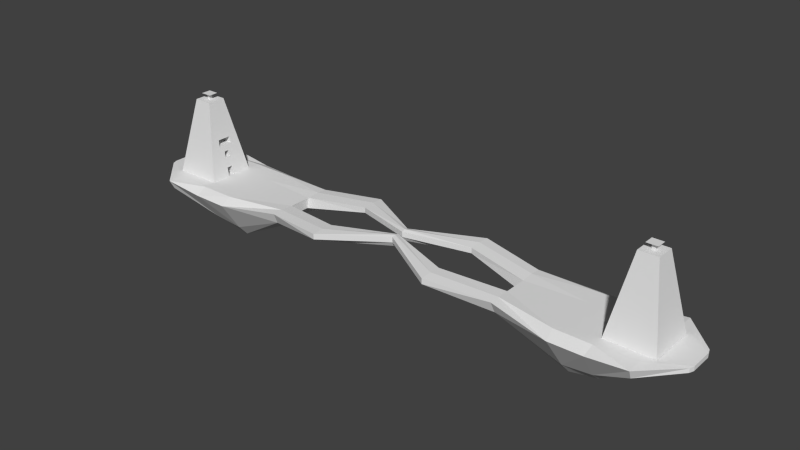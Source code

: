 # Source: Facing_Worlds.blend  (saved by Blender 2.72.0; exported with 4.5.12 LTS)
import bpy
from mathutils import Matrix  # noqa: F401  (used for matrix-valued properties, if any)

bpy.ops.wm.read_factory_settings(use_empty=True)
scene = bpy.context.scene
scene.name = 'Scene'

# ---- collections
col_collection_1 = bpy.data.collections.new('Collection 1'); scene.collection.children.link(col_collection_1)

# ---- world
world_world = bpy.data.worlds.new('World'); scene.world = world_world
world_world.color = (0.05088, 0.05088, 0.05088)
world_world.use_sun_shadow = False
world_world.sun_shadow_jitter_overblur = 0.0
world_world.cycles.sampling_method = 'MANUAL'
world_world.cycles.sample_map_resolution = 256

# ---- meshes
me_cube_003 = bpy.data.meshes.new('Cube.003')
me_cube_003.from_pydata([(74.25, -7.954, -0.01367), (79.09, -3.108, 25.59), (74.25, 7.954, -0.01367), (79.09, 3.108, 25.59), (90.15, -7.954, -0.01367), (85.31, -3.108, 25.59), (90.15, 7.954, -0.01367), (85.31, 3.108, 25.59), (75.05, -7.147, 4.254), (75.86, -6.339, 8.521), (76.67, -5.531, 12.79), (77.48, -4.723, 17.06), (78.28, -3.916, 21.32), (78.28, 3.916, 21.32), (77.48, 4.723, 17.06), (76.67, 5.531, 12.79), (75.86, 6.339, 8.521), (75.05, 7.147, 4.254), (86.12, 3.916, 21.32), (86.92, 4.723, 17.06), (87.73, 5.531, 12.79), (88.54, 6.339, 8.521), (89.35, 7.147, 4.254), (86.12, -3.916, 21.32), (86.92, -4.723, 17.06), (87.73, -5.531, 12.79), (88.54, -6.339, 8.521), (89.35, -7.147, 4.254), (79.09, -2.22, 25.59), (79.09, -1.332, 25.59), (79.09, -0.444, 25.59), (79.09, 0.444, 25.59), (79.09, 1.332, 25.59), (79.09, 2.22, 25.59), (74.25, 5.682, -0.01367), (74.25, 3.409, -0.01367), (74.25, 1.136, -0.01367), (74.25, -1.136, -0.01367), (74.25, -3.409, -0.01367), (74.25, -5.682, -0.01367), (85.31, 2.22, 25.59), (85.31, 1.332, 25.59), (85.31, 0.444, 25.59), (85.31, -0.444, 25.59), (85.31, -1.332, 25.59), (85.31, -2.22, 25.59), (90.15, -5.682, -0.01367), (90.15, -3.409, -0.01367), (90.15, -1.136, -0.01367), (90.15, 1.136, -0.01367), (90.15, 3.409, -0.01367), (90.15, 5.682, -0.01367), (86.12, -2.797, 21.32), (86.12, -1.678, 21.32), (86.12, -0.5594, 21.32), (86.12, 0.5594, 21.32), (86.12, 1.678, 21.32), (86.12, 2.797, 21.32), (86.92, -3.374, 17.06), (86.92, -2.024, 17.06), (86.92, -0.6748, 17.06), (86.92, 0.6748, 17.06), (86.92, 2.024, 17.06), (86.92, 3.374, 17.06), (87.73, -3.951, 12.79), (87.73, -2.37, 12.79), (87.73, -0.7902, 12.79), (87.73, 0.7902, 12.79), (87.73, 2.37, 12.79), (87.73, 3.951, 12.79), (88.54, -4.528, 8.521), (88.54, -2.717, 8.521), (88.54, -0.9055, 8.521), (88.54, 0.9055, 8.521), (88.54, 2.717, 8.521), (88.54, 4.528, 8.521), (89.35, -5.105, 4.254), (89.35, -3.063, 4.254), (89.35, -1.021, 4.254), (89.35, 1.021, 4.254), (89.35, 3.063, 4.254), (89.35, 5.105, 4.254), (78.28, 2.797, 21.32), (78.28, 1.678, 21.32), (78.28, 0.5594, 21.32), (78.28, -0.5594, 21.32), (78.28, -1.678, 21.32), (78.28, -2.797, 21.32), (77.48, 3.374, 17.06), (77.48, 2.024, 17.06), (77.48, 0.6748, 17.06), (77.48, -0.6748, 17.06), (77.48, -2.024, 17.06), (77.48, -3.374, 17.06), (76.67, 3.951, 12.79), (76.67, 2.37, 12.79), (76.67, 0.7902, 12.79), (76.67, -0.7902, 12.79), (76.67, -2.37, 12.79), (76.67, -3.951, 12.79), (75.86, 4.528, 8.521), (75.86, 2.717, 8.521), (75.86, 0.9055, 8.521), (75.86, -0.9055, 8.521), (75.86, -2.717, 8.521), (75.86, -4.528, 8.521), (75.05, 5.105, 4.254), (75.05, 3.063, 4.254), (75.05, 1.021, 4.254), (75.05, -1.021, 4.254), (75.05, -3.063, 4.254), (75.05, -5.105, 4.254), (74.82, 7.383, 3.005), (89.58, 7.383, 3.005), (89.58, -7.383, 3.005), (74.82, -7.383, 3.005), (89.58, 5.274, 3.005), (89.58, 3.164, 3.005), (89.58, 1.055, 3.005), (89.58, -1.055, 3.005), (89.58, -3.164, 3.005), (89.58, -5.274, 3.005), (74.82, -5.274, 3.005), (74.82, -3.164, 3.005), (74.82, -1.055, 3.005), (74.82, 1.055, 3.005), (74.82, 3.164, 3.005), (74.82, 5.274, 3.005), (75.46, -6.743, 6.387), (75.46, 6.743, 6.387), (88.94, 6.743, 6.387), (88.94, -6.743, 6.387), (75.46, -4.816, 6.387), (75.46, -2.89, 6.387), (75.46, -0.9632, 6.387), (75.46, 0.9632, 6.387), (75.46, 2.89, 6.387), (75.46, 4.816, 6.387), (88.94, 4.816, 6.387), (88.94, 2.89, 6.387), (88.94, 0.9632, 6.387), (88.94, -0.9632, 6.387), (88.94, -2.89, 6.387), (88.94, -4.816, 6.387), (76.26, -5.935, 10.65), (76.26, 5.935, 10.65), (88.13, 5.935, 10.65), (88.13, -5.935, 10.65), (76.26, -4.239, 10.65), (76.26, -2.544, 10.65), (76.26, -0.8478, 10.65), (76.26, 0.8478, 10.65), (76.26, 2.544, 10.65), (76.26, 4.239, 10.65), (88.13, 4.239, 10.65), (88.13, 2.544, 10.65), (88.13, 0.8478, 10.65), (88.13, -0.8478, 10.65), (88.13, -2.544, 10.65), (88.13, -4.239, 10.65), (77.07, -5.127, 14.92), (77.07, 5.127, 14.92), (87.33, 5.127, 14.92), (87.33, -5.127, 14.92), (77.07, -3.662, 14.92), (77.07, -2.197, 14.92), (77.07, -0.7325, 14.92), (77.07, 0.7325, 14.92), (77.07, 2.197, 14.92), (77.07, 3.662, 14.92), (87.33, 3.662, 14.92), (87.33, 2.197, 14.92), (87.33, 0.7325, 14.92), (87.33, -0.7325, 14.92), (87.33, -2.197, 14.92), (87.33, -3.662, 14.92), (77.88, -4.319, 19.19), (77.88, 4.319, 19.19), (86.52, 4.319, 19.19), (86.52, -4.319, 19.19), (77.88, -3.085, 19.19), (77.88, -1.851, 19.19), (77.88, -0.6171, 19.19), (77.88, 0.6171, 19.19), (77.88, 1.851, 19.19), (77.88, 3.085, 19.19), (86.52, 3.085, 19.19), (86.52, 1.851, 19.19), (86.52, 0.6171, 19.19), (86.52, -0.6171, 19.19), (86.52, -1.851, 19.19), (86.52, -3.085, 19.19), (78.69, -3.512, 23.46), (78.69, 3.512, 23.46), (85.71, 3.512, 23.46), (85.71, -3.512, 23.46), (78.69, -2.508, 23.46), (78.69, -1.505, 23.46), (78.69, -0.5017, 23.46), (78.69, 0.5017, 23.46), (78.69, 1.505, 23.46), (78.69, 2.508, 23.46), (85.71, 2.508, 23.46), (85.71, 1.505, 23.46), (85.71, 0.5017, 23.46), (85.71, -0.5017, 23.46), (85.71, -1.505, 23.46), (85.71, -2.508, 23.46), (85.18, 1.136, -0.01367), (85.18, -1.136, -0.01367), (85.18, -1.055, 3.005), (85.18, 1.055, 3.005), (85.91, 0.9055, 8.521), (85.91, -0.9055, 8.521), (85.91, -0.9632, 6.387), (85.91, 0.9632, 6.387), (86.21, 2.37, 12.79), (86.21, 0.7902, 12.79), (86.21, -0.7902, 12.79), (86.21, -2.37, 12.79), (86.21, -2.544, 10.65), (86.21, -0.8478, 10.65), (86.21, 0.8478, 10.65), (86.21, 2.544, 10.65), (81.58, 3.108, 25.59), (82.82, 3.108, 25.59), (84.44, 7.954, -0.01367), (79.96, 7.954, -0.01367), (82.82, -3.108, 25.59), (81.58, -3.108, 25.59), (79.96, -7.954, -0.01367), (84.44, -7.954, -0.01367), (81.31, -3.916, 21.32), (83.09, -3.916, 21.32), (81.04, -4.723, 17.06), (83.36, -4.723, 17.06), (80.77, -5.531, 12.79), (83.63, -5.531, 12.79), (80.5, -6.339, 8.521), (83.9, -6.339, 8.521), (80.23, -7.147, 4.254), (84.17, -7.147, 4.254), (83.09, 3.916, 21.32), (81.31, 3.916, 21.32), (83.36, 4.723, 17.06), (81.04, 4.723, 17.06), (83.63, 5.531, 12.79), (80.77, 5.531, 12.79), (83.9, 6.339, 8.521), (80.5, 6.339, 8.521), (84.17, 7.147, 4.254), (80.23, 7.147, 4.254), (82.82, -2.22, 25.59), (81.58, -2.22, 25.59), (82.82, -1.332, 25.59), (81.58, -1.332, 25.59), (82.82, -0.444, 25.59), (81.58, -0.444, 25.59), (82.82, 0.444, 25.59), (81.58, 0.444, 25.59), (82.82, 1.332, 25.59), (81.58, 1.332, 25.59), (82.82, 2.22, 25.59), (81.58, 2.22, 25.59), (79.96, -5.682, -0.01367), (84.44, -5.682, -0.01367), (79.96, -3.409, -0.01367), (84.44, -3.409, -0.01367), (79.96, -1.136, -0.01367), (84.44, -1.136, -0.01367), (79.96, 1.136, -0.01367), (84.44, 1.136, -0.01367), (79.96, 3.409, -0.01367), (84.44, 3.409, -0.01367), (79.96, 5.682, -0.01367), (84.44, 5.682, -0.01367), (80.15, -7.383, 3.005), (84.25, -7.383, 3.005), (84.25, 7.383, 3.005), (80.15, 7.383, 3.005), (84.03, 6.743, 6.387), (80.37, 6.743, 6.387), (80.37, -6.743, 6.387), (84.03, -6.743, 6.387), (83.76, 5.935, 10.65), (80.64, 5.935, 10.65), (80.64, -5.935, 10.65), (83.76, -5.935, 10.65), (83.49, 5.127, 14.92), (80.91, 5.127, 14.92), (80.91, -5.127, 14.92), (83.49, -5.127, 14.92), (83.23, 4.319, 19.19), (81.17, 4.319, 19.19), (81.17, -4.319, 19.19), (83.23, -4.319, 19.19), (82.96, 3.512, 23.46), (81.44, 3.512, 23.46), (81.44, -3.512, 23.46), (82.96, -3.512, 23.46), (82.82, -0.444, 26.95), (81.58, -0.444, 26.95), (82.82, 0.444, 26.95), (81.58, 0.444, 26.95), (84.03, -1.67, 27.55), (80.37, -1.67, 27.55), (84.03, 1.67, 27.55), (80.37, 1.67, 27.55)], [], [(127, 112, 2, 34), (278, 113, 6, 226), (121, 114, 4, 46), (276, 115, 0, 230), (275, 226, 6, 51), (263, 224, 3, 33), (298, 192, 12, 232), (294, 176, 11, 234), (290, 160, 10, 236), (286, 144, 9, 238), (282, 128, 8, 240), (207, 195, 23, 52), (191, 179, 24, 58), (175, 163, 25, 64), (159, 147, 26, 70), (143, 131, 27, 76), (296, 194, 18, 242), (292, 178, 19, 244), (288, 162, 20, 246), (284, 146, 21, 248), (280, 130, 22, 250), (201, 193, 13, 82), (185, 177, 14, 88), (169, 161, 15, 94), (153, 145, 16, 100), (137, 129, 17, 106), (128, 132, 111, 8), (132, 133, 110, 111), (133, 134, 109, 110), (134, 135, 108, 109), (135, 136, 107, 108), (136, 137, 106, 107), (144, 148, 105, 9), (148, 149, 104, 105), (149, 150, 103, 104), (150, 151, 102, 103), (151, 152, 101, 102), (152, 153, 100, 101), (160, 164, 99, 10), (164, 165, 98, 99), (165, 166, 97, 98), (166, 167, 96, 97), (167, 168, 95, 96), (168, 169, 94, 95), (176, 180, 93, 11), (180, 181, 92, 93), (181, 182, 91, 92), (182, 183, 90, 91), (183, 184, 89, 90), (184, 185, 88, 89), (192, 196, 87, 12), (196, 197, 86, 87), (197, 198, 85, 86), (198, 199, 84, 85), (199, 200, 83, 84), (200, 201, 82, 83), (130, 138, 81, 22), (138, 139, 80, 81), (139, 140, 79, 80), (140, 141, 78, 79), (141, 142, 77, 78), (142, 143, 76, 77), (146, 154, 75, 21), (154, 155, 74, 75), (155, 156, 73, 74), (156, 157, 72, 73), (157, 158, 71, 72), (158, 159, 70, 71), (162, 170, 69, 20), (170, 171, 68, 69), (171, 172, 67, 68), (172, 173, 66, 67), (173, 174, 65, 66), (174, 175, 64, 65), (178, 186, 63, 19), (186, 187, 62, 63), (187, 188, 61, 62), (188, 189, 60, 61), (189, 190, 59, 60), (190, 191, 58, 59), (194, 202, 57, 18), (202, 203, 56, 57), (203, 204, 55, 56), (204, 205, 54, 55), (205, 206, 53, 54), (206, 207, 52, 53), (229, 253, 28, 1), (253, 255, 29, 28), (255, 257, 30, 29), (257, 259, 31, 30), (259, 261, 32, 31), (261, 263, 33, 32), (231, 265, 46, 4), (265, 267, 47, 46), (267, 269, 48, 47), (269, 271, 49, 48), (271, 273, 50, 49), (273, 275, 51, 50), (113, 116, 51, 6), (116, 117, 50, 51), (117, 118, 49, 50), (118, 119, 48, 49), (119, 120, 47, 48), (120, 121, 46, 47), (115, 122, 39, 0), (122, 123, 38, 39), (123, 124, 37, 38), (124, 125, 211, 210), (125, 126, 35, 36), (126, 127, 34, 35), (107, 106, 127, 126), (108, 107, 126, 125), (109, 108, 125, 124), (110, 109, 124, 123), (111, 110, 123, 122), (8, 111, 122, 115), (77, 76, 121, 120), (78, 77, 120, 119), (79, 78, 119, 118), (80, 79, 118, 117), (81, 80, 117, 116), (22, 81, 116, 113), (240, 8, 115, 276), (76, 27, 114, 121), (250, 22, 113, 278), (106, 17, 112, 127), (71, 70, 143, 142), (72, 71, 142, 141), (73, 72, 141, 140), (74, 73, 140, 139), (75, 74, 139, 138), (21, 75, 138, 130), (101, 100, 137, 136), (102, 101, 136, 135), (135, 134, 214, 215), (104, 103, 134, 133), (105, 104, 133, 132), (9, 105, 132, 128), (100, 16, 129, 137), (248, 21, 130, 280), (70, 26, 131, 143), (238, 9, 128, 282), (65, 64, 159, 158), (66, 65, 158, 157), (67, 66, 157, 156), (68, 67, 156, 155), (69, 68, 155, 154), (20, 69, 154, 146), (95, 94, 153, 152), (152, 151, 222, 223), (151, 150, 221, 222), (150, 149, 220, 221), (99, 98, 149, 148), (10, 99, 148, 144), (94, 15, 145, 153), (246, 20, 146, 284), (64, 25, 147, 159), (236, 10, 144, 286), (59, 58, 175, 174), (60, 59, 174, 173), (61, 60, 173, 172), (62, 61, 172, 171), (63, 62, 171, 170), (19, 63, 170, 162), (89, 88, 169, 168), (90, 89, 168, 167), (91, 90, 167, 166), (92, 91, 166, 165), (93, 92, 165, 164), (11, 93, 164, 160), (88, 14, 161, 169), (244, 19, 162, 288), (58, 24, 163, 175), (234, 11, 160, 290), (53, 52, 191, 190), (54, 53, 190, 189), (55, 54, 189, 188), (56, 55, 188, 187), (57, 56, 187, 186), (18, 57, 186, 178), (83, 82, 185, 184), (84, 83, 184, 183), (85, 84, 183, 182), (86, 85, 182, 181), (87, 86, 181, 180), (12, 87, 180, 176), (82, 13, 177, 185), (242, 18, 178, 292), (52, 23, 179, 191), (232, 12, 176, 294), (44, 45, 207, 206), (43, 44, 206, 205), (42, 43, 205, 204), (41, 42, 204, 203), (40, 41, 203, 202), (7, 40, 202, 194), (32, 33, 201, 200), (31, 32, 200, 199), (30, 31, 199, 198), (29, 30, 198, 197), (28, 29, 197, 196), (1, 28, 196, 192), (33, 3, 193, 201), (225, 7, 194, 296), (45, 5, 195, 207), (229, 1, 192, 298), (210, 211, 208, 209), (125, 36, 208, 211), (37, 124, 210, 209), (213, 212, 215, 214), (102, 135, 215, 212), (134, 103, 213, 214), (103, 102, 212, 213), (217, 216, 223, 222), (218, 217, 222, 221), (219, 218, 221, 220), (95, 152, 223, 216), (149, 98, 219, 220), (98, 97, 218, 219), (97, 96, 217, 218), (96, 95, 216, 217), (5, 228, 299, 195), (228, 229, 298, 299), (3, 224, 297, 193), (224, 225, 296, 297), (23, 233, 295, 179), (233, 232, 294, 295), (13, 243, 293, 177), (243, 242, 292, 293), (24, 235, 291, 163), (235, 234, 290, 291), (14, 245, 289, 161), (245, 244, 288, 289), (25, 237, 287, 147), (237, 236, 286, 287), (15, 247, 285, 145), (247, 246, 284, 285), (26, 239, 283, 131), (239, 238, 282, 283), (16, 249, 281, 129), (249, 248, 280, 281), (17, 251, 279, 112), (251, 250, 278, 279), (27, 241, 277, 114), (241, 240, 276, 277), (35, 34, 274, 272), (272, 274, 275, 273), (36, 35, 272, 270), (270, 272, 273, 271), (37, 36, 270, 268), (268, 270, 271, 269), (38, 37, 268, 266), (266, 268, 269, 267), (39, 38, 266, 264), (264, 266, 267, 265), (0, 39, 264, 230), (230, 264, 265, 231), (41, 40, 262, 260), (260, 262, 263, 261), (42, 41, 260, 258), (258, 260, 261, 259), (43, 42, 258, 256), (259, 257, 301, 303), (44, 43, 256, 254), (254, 256, 257, 255), (45, 44, 254, 252), (252, 254, 255, 253), (5, 45, 252, 228), (228, 252, 253, 229), (129, 281, 251, 17), (281, 280, 250, 251), (145, 285, 249, 16), (285, 284, 248, 249), (161, 289, 247, 15), (289, 288, 246, 247), (177, 293, 245, 14), (293, 292, 244, 245), (193, 297, 243, 13), (297, 296, 242, 243), (131, 283, 241, 27), (283, 282, 240, 241), (147, 287, 239, 26), (287, 286, 238, 239), (163, 291, 237, 25), (291, 290, 236, 237), (179, 295, 235, 24), (295, 294, 234, 235), (195, 299, 233, 23), (299, 298, 232, 233), (40, 7, 225, 262), (262, 225, 224, 263), (34, 2, 227, 274), (274, 227, 226, 275), (114, 277, 231, 4), (277, 276, 230, 231), (112, 279, 227, 2), (279, 278, 226, 227), (303, 301, 305, 307), (256, 258, 302, 300), (258, 259, 303, 302), (257, 256, 300, 301), (304, 306, 307, 305), (300, 302, 306, 304), (302, 303, 307, 306), (301, 300, 304, 305)])
me_cube_003.polygons.foreach_set('use_smooth', [True] * 305)
_uv = me_cube_003.uv_layers.new(name='UVMap')
_uv.uv.foreach_set('vector', [0.5629, 0.4441, 0.6018, 0.4441, 0.6123, 0.5001, 0.5704, 0.5001, 0.7214, 0.556, 0.6229, 0.556, 0.6123, 0.5, 0.7179, 0.5, 0.2692, 0.4441, 0.3081, 0.4441, 0.3187, 0.5001, 0.2767, 0.5001, 0.7214, 0.081, 0.6229, 0.081, 0.6123, 0.025, 0.7179, 0.025, 0.06695, 0.6043, 0.025, 0.6043, 0.025, 0.5001, 0.06695, 0.5001, 0.502, 0.7421, 0.5184, 0.7421, 0.5184, 0.7874, 0.502, 0.7874, 0.7452, 0.4604, 0.6943, 0.4604, 0.6869, 0.4208, 0.7427, 0.4208, 0.7403, 0.3813, 0.6794, 0.3813, 0.672, 0.3417, 0.7378, 0.3417, 0.7353, 0.3021, 0.6645, 0.3021, 0.6571, 0.2625, 0.7328, 0.2625, 0.7303, 0.2229, 0.6496, 0.2229, 0.6422, 0.1833, 0.7278, 0.1833, 0.7253, 0.1438, 0.6347, 0.1438, 0.6272, 0.1042, 0.7229, 0.1042, 0.2181, 0.06459, 0.2367, 0.06459, 0.2441, 0.1042, 0.2235, 0.1042, 0.2288, 0.1438, 0.2516, 0.1438, 0.259, 0.1834, 0.2341, 0.1834, 0.2394, 0.223, 0.2665, 0.223, 0.2739, 0.2626, 0.2448, 0.2626, 0.2501, 0.3021, 0.2814, 0.3021, 0.2888, 0.3417, 0.2554, 0.3417, 0.2607, 0.3813, 0.2963, 0.3813, 0.3038, 0.4209, 0.2661, 0.4209, 0.7452, 0.9354, 0.6943, 0.9354, 0.6869, 0.8958, 0.7427, 0.8958, 0.7402, 0.8563, 0.6794, 0.8563, 0.672, 0.8167, 0.7377, 0.8167, 0.7353, 0.7771, 0.6645, 0.7771, 0.6571, 0.7375, 0.7328, 0.7375, 0.7303, 0.6979, 0.6496, 0.6979, 0.6422, 0.6583, 0.7278, 0.6583, 0.7253, 0.6188, 0.6347, 0.6188, 0.6272, 0.5792, 0.7228, 0.5792, 0.5118, 0.06459, 0.5303, 0.06459, 0.5378, 0.1042, 0.5171, 0.1042, 0.5225, 0.1438, 0.5452, 0.1438, 0.5527, 0.1834, 0.5278, 0.1834, 0.5331, 0.2229, 0.5601, 0.2229, 0.5676, 0.2625, 0.5384, 0.2625, 0.5438, 0.3021, 0.5751, 0.3021, 0.5825, 0.3417, 0.5491, 0.3417, 0.5544, 0.3813, 0.59, 0.3813, 0.5974, 0.4209, 0.5597, 0.4209, 0.341, 0.3813, 0.3766, 0.3813, 0.3713, 0.4209, 0.3336, 0.4209, 0.3766, 0.3813, 0.4122, 0.3813, 0.409, 0.4209, 0.3713, 0.4209, 0.4122, 0.3813, 0.4477, 0.3813, 0.4467, 0.4209, 0.409, 0.4209, 0.4477, 0.3813, 0.4833, 0.3813, 0.4843, 0.4209, 0.4467, 0.4209, 0.4833, 0.3813, 0.5188, 0.3813, 0.522, 0.4209, 0.4843, 0.4209, 0.5188, 0.3813, 0.5544, 0.3813, 0.5597, 0.4209, 0.522, 0.4209, 0.3559, 0.3021, 0.3872, 0.3021, 0.3819, 0.3417, 0.3485, 0.3417, 0.3872, 0.3021, 0.4185, 0.3021, 0.4154, 0.3417, 0.3819, 0.3417, 0.4185, 0.3021, 0.4499, 0.3021, 0.4488, 0.3417, 0.4154, 0.3417, 0.4499, 0.3021, 0.4812, 0.3021, 0.4822, 0.3417, 0.4488, 0.3417, 0.4812, 0.3021, 0.5125, 0.3021, 0.5157, 0.3417, 0.4822, 0.3417, 0.5125, 0.3021, 0.5438, 0.3021, 0.5491, 0.3417, 0.5157, 0.3417, 0.3709, 0.2229, 0.3979, 0.2229, 0.3926, 0.2625, 0.3634, 0.2625, 0.3979, 0.2229, 0.4249, 0.2229, 0.4217, 0.2625, 0.3926, 0.2625, 0.4249, 0.2229, 0.452, 0.2229, 0.4509, 0.2625, 0.4217, 0.2625, 0.452, 0.2229, 0.479, 0.2229, 0.4801, 0.2625, 0.4509, 0.2625, 0.479, 0.2229, 0.5061, 0.2229, 0.5093, 0.2625, 0.4801, 0.2625, 0.5061, 0.2229, 0.5331, 0.2229, 0.5384, 0.2625, 0.5093, 0.2625, 0.3858, 0.1438, 0.4085, 0.1438, 0.4032, 0.1834, 0.3783, 0.1834, 0.4085, 0.1438, 0.4313, 0.1438, 0.4281, 0.1834, 0.4032, 0.1834, 0.4313, 0.1438, 0.4541, 0.1438, 0.453, 0.1834, 0.4281, 0.1834, 0.4541, 0.1438, 0.4769, 0.1438, 0.478, 0.1834, 0.453, 0.1834, 0.4769, 0.1438, 0.4997, 0.1438, 0.5029, 0.1834, 0.478, 0.1834, 0.4997, 0.1438, 0.5225, 0.1438, 0.5278, 0.1834, 0.5029, 0.1834, 0.4007, 0.06459, 0.4192, 0.06459, 0.4139, 0.1042, 0.3932, 0.1042, 0.4192, 0.06459, 0.4377, 0.06459, 0.4345, 0.1042, 0.4139, 0.1042, 0.4377, 0.06459, 0.4562, 0.06459, 0.4552, 0.1042, 0.4345, 0.1042, 0.4562, 0.06459, 0.4748, 0.06459, 0.4758, 0.1042, 0.4552, 0.1042, 0.4748, 0.06459, 0.4933, 0.06459, 0.4965, 0.1042, 0.4758, 0.1042, 0.4933, 0.06459, 0.5118, 0.06459, 0.5171, 0.1042, 0.4965, 0.1042, 0.04737, 0.3813, 0.08293, 0.3813, 0.0776, 0.4209, 0.03991, 0.4209, 0.08293, 0.3813, 0.1185, 0.3813, 0.1153, 0.4209, 0.0776, 0.4209, 0.1185, 0.3813, 0.1541, 0.3813, 0.153, 0.4209, 0.1153, 0.4209, 0.1541, 0.3813, 0.1896, 0.3813, 0.1907, 0.4209, 0.153, 0.4209, 0.1896, 0.3813, 0.2252, 0.3813, 0.2284, 0.4209, 0.1907, 0.4209, 0.2252, 0.3813, 0.2607, 0.3813, 0.2661, 0.4209, 0.2284, 0.4209, 0.06228, 0.3021, 0.09358, 0.3021, 0.08825, 0.3417, 0.05482, 0.3417, 0.09358, 0.3021, 0.1249, 0.3021, 0.1217, 0.3417, 0.08825, 0.3417, 0.1249, 0.3021, 0.1562, 0.3021, 0.1551, 0.3417, 0.1217, 0.3417, 0.1562, 0.3021, 0.1875, 0.3021, 0.1886, 0.3417, 0.1551, 0.3417, 0.1875, 0.3021, 0.2188, 0.3021, 0.222, 0.3417, 0.1886, 0.3417, 0.2188, 0.3021, 0.2501, 0.3021, 0.2554, 0.3417, 0.222, 0.3417, 0.07719, 0.223, 0.1042, 0.223, 0.0989, 0.2626, 0.06973, 0.2626, 0.1042, 0.223, 0.1313, 0.223, 0.1281, 0.2626, 0.0989, 0.2626, 0.1313, 0.223, 0.1583, 0.223, 0.1572, 0.2626, 0.1281, 0.2626, 0.1583, 0.223, 0.1854, 0.223, 0.1864, 0.2626, 0.1572, 0.2626, 0.1854, 0.223, 0.2124, 0.223, 0.2156, 0.2626, 0.1864, 0.2626, 0.2124, 0.223, 0.2394, 0.223, 0.2448, 0.2626, 0.2156, 0.2626, 0.0921, 0.1438, 0.1149, 0.1438, 0.1096, 0.1834, 0.08464, 0.1834, 0.1149, 0.1438, 0.1377, 0.1438, 0.1345, 0.1834, 0.1096, 0.1834, 0.1377, 0.1438, 0.1604, 0.1438, 0.1594, 0.1834, 0.1345, 0.1834, 0.1604, 0.1438, 0.1832, 0.1438, 0.1843, 0.1834, 0.1594, 0.1834, 0.1832, 0.1438, 0.206, 0.1438, 0.2092, 0.1834, 0.1843, 0.1834, 0.206, 0.1438, 0.2288, 0.1438, 0.2341, 0.1834, 0.2092, 0.1834, 0.107, 0.06459, 0.1255, 0.06459, 0.1202, 0.1042, 0.09955, 0.1042, 0.1255, 0.06459, 0.1441, 0.06459, 0.1409, 0.1042, 0.1202, 0.1042, 0.1441, 0.06459, 0.1626, 0.06459, 0.1615, 0.1042, 0.1409, 0.1042, 0.1626, 0.06459, 0.1811, 0.06459, 0.1822, 0.1042, 0.1615, 0.1042, 0.1811, 0.06459, 0.1996, 0.06459, 0.2028, 0.1042, 0.1822, 0.1042, 0.1996, 0.06459, 0.2181, 0.06459, 0.2235, 0.1042, 0.2028, 0.1042, 0.4037, 0.7421, 0.4201, 0.7421, 0.4201, 0.7874, 0.4037, 0.7874, 0.4201, 0.7421, 0.4365, 0.7421, 0.4365, 0.7874, 0.4201, 0.7874, 0.4365, 0.7421, 0.4529, 0.7421, 0.4529, 0.7874, 0.4365, 0.7874, 0.4529, 0.7421, 0.4693, 0.7421, 0.4693, 0.7874, 0.4529, 0.7874, 0.4693, 0.7421, 0.4856, 0.7421, 0.4856, 0.7874, 0.4693, 0.7874, 0.4856, 0.7421, 0.502, 0.7421, 0.502, 0.7874, 0.4856, 0.7874, 0.3187, 0.6043, 0.2767, 0.6043, 0.2767, 0.5001, 0.3187, 0.5001, 0.2767, 0.6043, 0.2348, 0.6043, 0.2348, 0.5001, 0.2767, 0.5001, 0.2348, 0.6043, 0.1928, 0.6043, 0.1928, 0.5001, 0.2348, 0.5001, 0.1928, 0.6043, 0.1509, 0.6043, 0.1509, 0.5001, 0.1928, 0.5001, 0.1509, 0.6043, 0.1089, 0.6043, 0.1089, 0.5001, 0.1509, 0.5001, 0.1089, 0.6043, 0.06695, 0.6043, 0.06695, 0.5001, 0.1089, 0.5001, 0.03555, 0.4441, 0.07449, 0.4441, 0.06695, 0.5001, 0.025, 0.5001, 0.07449, 0.4441, 0.1134, 0.4441, 0.1089, 0.5001, 0.06695, 0.5001, 0.1134, 0.4441, 0.1524, 0.4441, 0.1509, 0.5001, 0.1089, 0.5001, 0.1524, 0.4441, 0.1913, 0.4441, 0.1928, 0.5001, 0.1509, 0.5001, 0.1913, 0.4441, 0.2302, 0.4441, 0.2348, 0.5001, 0.1928, 0.5001, 0.2302, 0.4441, 0.2692, 0.4441, 0.2767, 0.5001, 0.2348, 0.5001, 0.3292, 0.4441, 0.3682, 0.4441, 0.3606, 0.5001, 0.3187, 0.5001, 0.3682, 0.4441, 0.4071, 0.4441, 0.4026, 0.5001, 0.3606, 0.5001, 0.4071, 0.4441, 0.446, 0.4441, 0.4445, 0.5001, 0.4026, 0.5001, 0.9449, 0.4046, 0.906, 0.4046, 0.906, 0.2156, 0.9449, 0.2156, 0.485, 0.4441, 0.5239, 0.4441, 0.5284, 0.5001, 0.4865, 0.5001, 0.5239, 0.4441, 0.5629, 0.4441, 0.5704, 0.5001, 0.5284, 0.5001, 0.522, 0.4209, 0.5597, 0.4209, 0.5629, 0.4441, 0.5239, 0.4441, 0.4843, 0.4209, 0.522, 0.4209, 0.5239, 0.4441, 0.485, 0.4441, 0.4467, 0.4209, 0.4843, 0.4209, 0.485, 0.4441, 0.446, 0.4441, 0.409, 0.4209, 0.4467, 0.4209, 0.446, 0.4441, 0.4071, 0.4441, 0.3713, 0.4209, 0.409, 0.4209, 0.4071, 0.4441, 0.3682, 0.4441, 0.3336, 0.4209, 0.3713, 0.4209, 0.3682, 0.4441, 0.3292, 0.4441, 0.2284, 0.4209, 0.2661, 0.4209, 0.2692, 0.4441, 0.2302, 0.4441, 0.1907, 0.4209, 0.2284, 0.4209, 0.2302, 0.4441, 0.1913, 0.4441, 0.153, 0.4209, 0.1907, 0.4209, 0.1913, 0.4441, 0.1524, 0.4441, 0.1153, 0.4209, 0.153, 0.4209, 0.1524, 0.4441, 0.1134, 0.4441, 0.0776, 0.4209, 0.1153, 0.4209, 0.1134, 0.4441, 0.07449, 0.4441, 0.03991, 0.4209, 0.0776, 0.4209, 0.07449, 0.4441, 0.03555, 0.4441, 0.7229, 0.1042, 0.6272, 0.1042, 0.6229, 0.081, 0.7214, 0.081, 0.2661, 0.4209, 0.3038, 0.4209, 0.3081, 0.4441, 0.2692, 0.4441, 0.7228, 0.5792, 0.6272, 0.5792, 0.6229, 0.556, 0.7214, 0.556, 0.5597, 0.4209, 0.5974, 0.4209, 0.6018, 0.4441, 0.5629, 0.4441, 0.222, 0.3417, 0.2554, 0.3417, 0.2607, 0.3813, 0.2252, 0.3813, 0.1886, 0.3417, 0.222, 0.3417, 0.2252, 0.3813, 0.1896, 0.3813, 0.1551, 0.3417, 0.1886, 0.3417, 0.1896, 0.3813, 0.1541, 0.3813, 0.1217, 0.3417, 0.1551, 0.3417, 0.1541, 0.3813, 0.1185, 0.3813, 0.08825, 0.3417, 0.1217, 0.3417, 0.1185, 0.3813, 0.08293, 0.3813, 0.05482, 0.3417, 0.08825, 0.3417, 0.08293, 0.3813, 0.04737, 0.3813, 0.5157, 0.3417, 0.5491, 0.3417, 0.5544, 0.3813, 0.5188, 0.3813, 0.4822, 0.3417, 0.5157, 0.3417, 0.5188, 0.3813, 0.4833, 0.3813, 0.9416, 0.958, 0.906, 0.958, 0.906, 0.7674, 0.9416, 0.7674, 0.4154, 0.3417, 0.4488, 0.3417, 0.4477, 0.3813, 0.4122, 0.3813, 0.3819, 0.3417, 0.4154, 0.3417, 0.4122, 0.3813, 0.3766, 0.3813, 0.3485, 0.3417, 0.3819, 0.3417, 0.3766, 0.3813, 0.341, 0.3813, 0.5491, 0.3417, 0.5825, 0.3417, 0.59, 0.3813, 0.5544, 0.3813, 0.7278, 0.6583, 0.6422, 0.6583, 0.6347, 0.6188, 0.7253, 0.6188, 0.2554, 0.3417, 0.2888, 0.3417, 0.2963, 0.3813, 0.2607, 0.3813, 0.7278, 0.1833, 0.6422, 0.1833, 0.6347, 0.1438, 0.7253, 0.1438, 0.2156, 0.2626, 0.2448, 0.2626, 0.2501, 0.3021, 0.2188, 0.3021, 0.1864, 0.2626, 0.2156, 0.2626, 0.2188, 0.3021, 0.1875, 0.3021, 0.1572, 0.2626, 0.1864, 0.2626, 0.1875, 0.3021, 0.1562, 0.3021, 0.1281, 0.2626, 0.1572, 0.2626, 0.1562, 0.3021, 0.1249, 0.3021, 0.0989, 0.2626, 0.1281, 0.2626, 0.1249, 0.3021, 0.09358, 0.3021, 0.06973, 0.2626, 0.0989, 0.2626, 0.09358, 0.3021, 0.06228, 0.3021, 0.5093, 0.2625, 0.5384, 0.2625, 0.5438, 0.3021, 0.5125, 0.3021, 0.6123, 0.6815, 0.581, 0.6815, 0.581, 0.5001, 0.6123, 0.5001, 0.581, 0.6815, 0.5497, 0.6815, 0.5497, 0.5001, 0.581, 0.5001, 0.5497, 0.6815, 0.5184, 0.6815, 0.5184, 0.5001, 0.5497, 0.5001, 0.3926, 0.2625, 0.4217, 0.2625, 0.4185, 0.3021, 0.3872, 0.3021, 0.3634, 0.2625, 0.3926, 0.2625, 0.3872, 0.3021, 0.3559, 0.3021, 0.5384, 0.2625, 0.5676, 0.2625, 0.5751, 0.3021, 0.5438, 0.3021, 0.7328, 0.7375, 0.6571, 0.7375, 0.6496, 0.6979, 0.7303, 0.6979, 0.2448, 0.2626, 0.2739, 0.2626, 0.2814, 0.3021, 0.2501, 0.3021, 0.7328, 0.2625, 0.6571, 0.2625, 0.6496, 0.2229, 0.7303, 0.2229, 0.2092, 0.1834, 0.2341, 0.1834, 0.2394, 0.223, 0.2124, 0.223, 0.1843, 0.1834, 0.2092, 0.1834, 0.2124, 0.223, 0.1854, 0.223, 0.1594, 0.1834, 0.1843, 0.1834, 0.1854, 0.223, 0.1583, 0.223, 0.1345, 0.1834, 0.1594, 0.1834, 0.1583, 0.223, 0.1313, 0.223, 0.1096, 0.1834, 0.1345, 0.1834, 0.1313, 0.223, 0.1042, 0.223, 0.08464, 0.1834, 0.1096, 0.1834, 0.1042, 0.223, 0.07719, 0.223, 0.5029, 0.1834, 0.5278, 0.1834, 0.5331, 0.2229, 0.5061, 0.2229, 0.478, 0.1834, 0.5029, 0.1834, 0.5061, 0.2229, 0.479, 0.2229, 0.453, 0.1834, 0.478, 0.1834, 0.479, 0.2229, 0.452, 0.2229, 0.4281, 0.1834, 0.453, 0.1834, 0.452, 0.2229, 0.4249, 0.2229, 0.4032, 0.1834, 0.4281, 0.1834, 0.4249, 0.2229, 0.3979, 0.2229, 0.3783, 0.1834, 0.4032, 0.1834, 0.3979, 0.2229, 0.3709, 0.2229, 0.5278, 0.1834, 0.5527, 0.1834, 0.5601, 0.2229, 0.5331, 0.2229, 0.7377, 0.8167, 0.672, 0.8167, 0.6645, 0.7771, 0.7353, 0.7771, 0.2341, 0.1834, 0.259, 0.1834, 0.2665, 0.223, 0.2394, 0.223, 0.7378, 0.3417, 0.672, 0.3417, 0.6645, 0.3021, 0.7353, 0.3021, 0.2028, 0.1042, 0.2235, 0.1042, 0.2288, 0.1438, 0.206, 0.1438, 0.1822, 0.1042, 0.2028, 0.1042, 0.206, 0.1438, 0.1832, 0.1438, 0.1615, 0.1042, 0.1822, 0.1042, 0.1832, 0.1438, 0.1604, 0.1438, 0.1409, 0.1042, 0.1615, 0.1042, 0.1604, 0.1438, 0.1377, 0.1438, 0.1202, 0.1042, 0.1409, 0.1042, 0.1377, 0.1438, 0.1149, 0.1438, 0.09955, 0.1042, 0.1202, 0.1042, 0.1149, 0.1438, 0.0921, 0.1438, 0.4965, 0.1042, 0.5171, 0.1042, 0.5225, 0.1438, 0.4997, 0.1438, 0.4758, 0.1042, 0.4965, 0.1042, 0.4997, 0.1438, 0.4769, 0.1438, 0.4552, 0.1042, 0.4758, 0.1042, 0.4769, 0.1438, 0.4541, 0.1438, 0.4345, 0.1042, 0.4552, 0.1042, 0.4541, 0.1438, 0.4313, 0.1438, 0.4139, 0.1042, 0.4345, 0.1042, 0.4313, 0.1438, 0.4085, 0.1438, 0.3932, 0.1042, 0.4139, 0.1042, 0.4085, 0.1438, 0.3858, 0.1438, 0.5171, 0.1042, 0.5378, 0.1042, 0.5452, 0.1438, 0.5225, 0.1438, 0.7427, 0.8958, 0.6869, 0.8958, 0.6794, 0.8563, 0.7402, 0.8563, 0.2235, 0.1042, 0.2441, 0.1042, 0.2516, 0.1438, 0.2288, 0.1438, 0.7427, 0.4208, 0.6869, 0.4208, 0.6794, 0.3813, 0.7403, 0.3813, 0.1964, 0.025, 0.2128, 0.025, 0.2181, 0.06459, 0.1996, 0.06459, 0.18, 0.025, 0.1964, 0.025, 0.1996, 0.06459, 0.1811, 0.06459, 0.1636, 0.025, 0.18, 0.025, 0.1811, 0.06459, 0.1626, 0.06459, 0.1472, 0.025, 0.1636, 0.025, 0.1626, 0.06459, 0.1441, 0.06459, 0.1309, 0.025, 0.1472, 0.025, 0.1441, 0.06459, 0.1255, 0.06459, 0.1145, 0.025, 0.1309, 0.025, 0.1255, 0.06459, 0.107, 0.06459, 0.4901, 0.025, 0.5065, 0.025, 0.5118, 0.06459, 0.4933, 0.06459, 0.4737, 0.025, 0.4901, 0.025, 0.4933, 0.06459, 0.4748, 0.06459, 0.4573, 0.025, 0.4737, 0.025, 0.4748, 0.06459, 0.4562, 0.06459, 0.4409, 0.025, 0.4573, 0.025, 0.4562, 0.06459, 0.4377, 0.06459, 0.4245, 0.025, 0.4409, 0.025, 0.4377, 0.06459, 0.4192, 0.06459, 0.4081, 0.025, 0.4245, 0.025, 0.4192, 0.06459, 0.4007, 0.06459, 0.5065, 0.025, 0.5229, 0.025, 0.5303, 0.06459, 0.5118, 0.06459, 0.7477, 0.975, 0.7018, 0.975, 0.6943, 0.9354, 0.7452, 0.9354, 0.2128, 0.025, 0.2292, 0.025, 0.2367, 0.06459, 0.2181, 0.06459, 0.7477, 0.5, 0.7018, 0.5, 0.6943, 0.4604, 0.7452, 0.4604, 0.3288, 0.5928, 0.3678, 0.5928, 0.3693, 0.647, 0.3273, 0.647, 0.4565, 0.8085, 0.4461, 0.7538, 0.6455, 0.7538, 0.6455, 0.8085, 0.476, 0.7464, 0.4656, 0.8012, 0.2766, 0.8012, 0.2766, 0.7464, 0.3703, 0.6337, 0.4038, 0.6337, 0.4048, 0.672, 0.3693, 0.672, 0.5045, 0.7961, 0.4972, 0.7574, 0.6878, 0.7574, 0.6878, 0.7961, 0.7734, 0.1421, 0.7808, 0.1034, 0.964, 0.1034, 0.964, 0.1421, 0.975, 0.9506, 0.9416, 0.9506, 0.9416, 0.7674, 0.975, 0.7674, 0.3305, 0.532, 0.3305, 0.5032, 0.3693, 0.5001, 0.3693, 0.531, 0.3305, 0.5609, 0.3305, 0.532, 0.3693, 0.531, 0.3693, 0.5619, 0.3305, 0.5897, 0.3305, 0.5609, 0.3693, 0.5619, 0.3693, 0.5928, 0.741, 0.5169, 0.7336, 0.4786, 0.915, 0.4786, 0.915, 0.5169, 0.9617, 0.66, 0.9544, 0.6983, 0.7803, 0.6983, 0.7803, 0.66, 0.5184, 0.6741, 0.4893, 0.6741, 0.4893, 0.5001, 0.5184, 0.5001, 0.4893, 0.6741, 0.4601, 0.6741, 0.4601, 0.5001, 0.4893, 0.5001, 0.4601, 0.6741, 0.4309, 0.6741, 0.4309, 0.5001, 0.4601, 0.5001, 0.8165, 0.5, 0.7707, 0.5, 0.7731, 0.4604, 0.824, 0.4604, 0.7707, 0.5, 0.7477, 0.5, 0.7452, 0.4604, 0.7731, 0.4604, 0.8165, 0.975, 0.7706, 0.975, 0.7731, 0.9354, 0.824, 0.9354, 0.7706, 0.975, 0.7477, 0.975, 0.7452, 0.9354, 0.7731, 0.9354, 0.8315, 0.4208, 0.7756, 0.4208, 0.7781, 0.3813, 0.8389, 0.3813, 0.7756, 0.4208, 0.7427, 0.4208, 0.7403, 0.3813, 0.7781, 0.3813, 0.8315, 0.8958, 0.7756, 0.8958, 0.7781, 0.8563, 0.8389, 0.8562, 0.7756, 0.8958, 0.7427, 0.8958, 0.7402, 0.8563, 0.7781, 0.8563, 0.8464, 0.3417, 0.7806, 0.3417, 0.7831, 0.3021, 0.8538, 0.3021, 0.7806, 0.3417, 0.7378, 0.3417, 0.7353, 0.3021, 0.7831, 0.3021, 0.8464, 0.8167, 0.7806, 0.8167, 0.7831, 0.7771, 0.8538, 0.7771, 0.7806, 0.8167, 0.7377, 0.8167, 0.7353, 0.7771, 0.7831, 0.7771, 0.8613, 0.2625, 0.7856, 0.2625, 0.788, 0.2229, 0.8687, 0.2229, 0.7856, 0.2625, 0.7328, 0.2625, 0.7303, 0.2229, 0.788, 0.2229, 0.8613, 0.7375, 0.7855, 0.7375, 0.788, 0.6979, 0.8687, 0.6979, 0.7855, 0.7375, 0.7328, 0.7375, 0.7303, 0.6979, 0.788, 0.6979, 0.8762, 0.1833, 0.7905, 0.1833, 0.793, 0.1438, 0.8836, 0.1438, 0.7905, 0.1833, 0.7278, 0.1833, 0.7253, 0.1438, 0.793, 0.1438, 0.8762, 0.6583, 0.7905, 0.6583, 0.793, 0.6188, 0.8836, 0.6188, 0.7905, 0.6583, 0.7278, 0.6583, 0.7253, 0.6188, 0.793, 0.6188, 0.8911, 0.5792, 0.7955, 0.5792, 0.7969, 0.556, 0.8955, 0.556, 0.7955, 0.5792, 0.7228, 0.5792, 0.7214, 0.556, 0.7969, 0.556, 0.8911, 0.1042, 0.7955, 0.1042, 0.797, 0.081, 0.8955, 0.081, 0.7955, 0.1042, 0.7229, 0.1042, 0.7214, 0.081, 0.797, 0.081, 0.1089, 0.7902, 0.06695, 0.7902, 0.06695, 0.6859, 0.1089, 0.6859, 0.1089, 0.6859, 0.06695, 0.6859, 0.06695, 0.6043, 0.1089, 0.6043, 0.1509, 0.7902, 0.1089, 0.7902, 0.1089, 0.6859, 0.1509, 0.6859, 0.1509, 0.6859, 0.1089, 0.6859, 0.1089, 0.6043, 0.1509, 0.6043, 0.1928, 0.7902, 0.1509, 0.7902, 0.1509, 0.6859, 0.1928, 0.6859, 0.1928, 0.6859, 0.1509, 0.6859, 0.1509, 0.6043, 0.1928, 0.6043, 0.2348, 0.7902, 0.1928, 0.7902, 0.1928, 0.6859, 0.2348, 0.6859, 0.2348, 0.6859, 0.1928, 0.6859, 0.1928, 0.6043, 0.2348, 0.6043, 0.2767, 0.7902, 0.2348, 0.7902, 0.2348, 0.6859, 0.2767, 0.6859, 0.2767, 0.6859, 0.2348, 0.6859, 0.2348, 0.6043, 0.2767, 0.6043, 0.3187, 0.7902, 0.2767, 0.7902, 0.2767, 0.6859, 0.3187, 0.6859, 0.3187, 0.6859, 0.2767, 0.6859, 0.2767, 0.6043, 0.3187, 0.6043, 0.4856, 0.6741, 0.502, 0.6741, 0.502, 0.7194, 0.4856, 0.7194, 0.4856, 0.7194, 0.502, 0.7194, 0.502, 0.7421, 0.4856, 0.7421, 0.4693, 0.6741, 0.4856, 0.6741, 0.4856, 0.7194, 0.4693, 0.7194, 0.4693, 0.7194, 0.4856, 0.7194, 0.4856, 0.7421, 0.4693, 0.7421, 0.4529, 0.6741, 0.4693, 0.6741, 0.4693, 0.7194, 0.4529, 0.7194, 0.3667, 0.6714, 0.3503, 0.6714, 0.3503, 0.647, 0.3667, 0.647, 0.4365, 0.6741, 0.4529, 0.6741, 0.4529, 0.7194, 0.4365, 0.7194, 0.4365, 0.7194, 0.4529, 0.7194, 0.4529, 0.7421, 0.4365, 0.7421, 0.4201, 0.6741, 0.4365, 0.6741, 0.4365, 0.7194, 0.4201, 0.7194, 0.4201, 0.7194, 0.4365, 0.7194, 0.4365, 0.7421, 0.4201, 0.7421, 0.4037, 0.6741, 0.4201, 0.6741, 0.4201, 0.7194, 0.4037, 0.7194, 0.4037, 0.7194, 0.4201, 0.7194, 0.4201, 0.7421, 0.4037, 0.7421, 0.8836, 0.6188, 0.793, 0.6188, 0.7955, 0.5792, 0.8911, 0.5792, 0.793, 0.6188, 0.7253, 0.6188, 0.7228, 0.5792, 0.7955, 0.5792, 0.8687, 0.6979, 0.788, 0.6979, 0.7905, 0.6583, 0.8762, 0.6583, 0.788, 0.6979, 0.7303, 0.6979, 0.7278, 0.6583, 0.7905, 0.6583, 0.8538, 0.7771, 0.7831, 0.7771, 0.7855, 0.7375, 0.8613, 0.7375, 0.7831, 0.7771, 0.7353, 0.7771, 0.7328, 0.7375, 0.7855, 0.7375, 0.8389, 0.8562, 0.7781, 0.8563, 0.7806, 0.8167, 0.8464, 0.8167, 0.7781, 0.8563, 0.7402, 0.8563, 0.7377, 0.8167, 0.7806, 0.8167, 0.824, 0.9354, 0.7731, 0.9354, 0.7756, 0.8958, 0.8315, 0.8958, 0.7731, 0.9354, 0.7452, 0.9354, 0.7427, 0.8958, 0.7756, 0.8958, 0.8836, 0.1438, 0.793, 0.1438, 0.7955, 0.1042, 0.8911, 0.1042, 0.793, 0.1438, 0.7253, 0.1438, 0.7229, 0.1042, 0.7955, 0.1042, 0.8687, 0.2229, 0.788, 0.2229, 0.7905, 0.1833, 0.8762, 0.1833, 0.788, 0.2229, 0.7303, 0.2229, 0.7278, 0.1833, 0.7905, 0.1833, 0.8538, 0.3021, 0.7831, 0.3021, 0.7856, 0.2625, 0.8613, 0.2625, 0.7831, 0.3021, 0.7353, 0.3021, 0.7328, 0.2625, 0.7856, 0.2625, 0.8389, 0.3813, 0.7781, 0.3813, 0.7806, 0.3417, 0.8464, 0.3417, 0.7781, 0.3813, 0.7403, 0.3813, 0.7378, 0.3417, 0.7806, 0.3417, 0.824, 0.4604, 0.7731, 0.4604, 0.7756, 0.4208, 0.8315, 0.4208, 0.7731, 0.4604, 0.7452, 0.4604, 0.7427, 0.4208, 0.7756, 0.4208, 0.502, 0.6741, 0.5184, 0.6741, 0.5184, 0.7194, 0.502, 0.7194, 0.502, 0.7194, 0.5184, 0.7194, 0.5184, 0.7421, 0.502, 0.7421, 0.06695, 0.7902, 0.025, 0.7902, 0.025, 0.6859, 0.06695, 0.6859, 0.06695, 0.6859, 0.025, 0.6859, 0.025, 0.6043, 0.06695, 0.6043, 0.8955, 0.081, 0.797, 0.081, 0.8005, 0.025, 0.906, 0.025, 0.797, 0.081, 0.7214, 0.081, 0.7179, 0.025, 0.8005, 0.025, 0.8955, 0.556, 0.7969, 0.556, 0.8005, 0.5, 0.906, 0.5, 0.7969, 0.556, 0.7214, 0.556, 0.7179, 0.5, 0.8005, 0.5, 0.3919, 0.6116, 0.4083, 0.6116, 0.4309, 0.6337, 0.3693, 0.6337, 0.3437, 0.6958, 0.3273, 0.6958, 0.3273, 0.6715, 0.3437, 0.6715, 0.3503, 0.6715, 0.3273, 0.6715, 0.3273, 0.647, 0.3503, 0.647, 0.4278, 0.6581, 0.4048, 0.6581, 0.4048, 0.6337, 0.4278, 0.6337, 0.3693, 0.5001, 0.4309, 0.5001, 0.4309, 0.5669, 0.3693, 0.5669, 0.4083, 0.589, 0.3919, 0.589, 0.3693, 0.5669, 0.4309, 0.5669, 0.3919, 0.589, 0.3919, 0.6116, 0.3693, 0.6337, 0.3693, 0.5669, 0.4083, 0.6116, 0.4083, 0.589, 0.4309, 0.5669, 0.4309, 0.6337])
me_cube_003.use_remesh_preserve_volume = False
me_cube_003.use_remesh_preserve_attributes = False
me_cube_003.use_mirror_vertex_groups = False
me_cube_003.update()
me_cube_002 = bpy.data.meshes.new('Cube.002')
me_cube_002.from_pydata([(97.86, -5.472, -1.667), (97.86, -5.472, -0.3333), (97.86, 5.491, -1.667), (97.86, 5.491, -0.3333), (98.4, 1.698, -0.25), (98.4, -1.679, -0.25), (98.4, -1.679, -1.75), (98.4, 1.698, -1.75), (0.0, 3.587, 2.665), (41.91, 11.77, -0.01617), (42.19, 10.14, -3.705), (0.0, 3.587, 0.8638), (41.91, -11.77, -0.01617), (0.0, -3.546, 2.665), (0.0, -3.546, 0.8638), (42.19, -10.14, -3.748), (41.89, -3.864, -0.01294), (0.0, -0.9466, 2.665), (20.91, 7.844, -0.2948), (41.89, 3.864, -0.01294), (0.0, 0.9871, 2.665), (20.91, 7.844, 1.556), (20.91, 15.66, -0.2948), (0.0, -0.9466, 0.8638), (42.12, -3.429, -3.63), (20.91, 15.66, 1.556), (0.0, 0.9871, 0.8638), (42.12, 3.429, -3.63), (20.91, -15.65, 1.556), (20.91, -15.65, -0.2948), (20.91, -7.835, 1.556), (20.91, -7.835, -0.2948), (62.29, 15.52, -2.088), (63.12, -8.014, -13.01), (63.4, -1.955, -16.88), (63.4, 1.955, -16.88), (63.12, 8.014, -12.79), (62.29, -15.52, -2.131), (62.01, -5.18, 0.0), (62.01, 5.18, 0.0), (73.75, 15.78, -1.768), (72.92, -8.557, -11.73), (72.64, -2.182, -15.28), (72.64, 2.182, -15.28), (72.92, 8.557, -11.51), (73.75, -15.78, -1.812), (74.03, -5.268, 0.0), (74.03, 5.268, 0.0), (87.09, 16.24, -0.25), (86.81, -14.71, -3.312), (86.81, -4.433, -3.851), (86.81, 4.433, -3.851), (86.81, 14.71, -3.268), (87.09, -16.24, -0.25), (87.09, -4.942, 0.0), (87.09, 4.942, 0.0), (98.4, -3.845, -0.25), (98.4, -3.845, -1.75), (0.0, -2.246, -0.8726), (42.19, -7.213, -5.691), (41.91, -8.299, 0.2338), (0.0, -2.246, 2.998), (20.91, -11.74, 1.806), (20.91, -11.74, -2.299), (62.01, -11.97, 0.0), (63.4, -4.429, -16.94), (74.03, -12.04, 0.0), (72.64, -4.849, -14.99), (87.09, -11.3, 0.0), (86.81, -10.28, -3.851), (98.4, 3.863, -1.75), (98.4, 3.863, -0.25), (20.91, 11.75, -2.299), (20.91, 11.75, 1.806), (41.91, 8.299, 0.2338), (0.0, 2.287, 2.998), (0.0, 2.287, -0.8726), (42.19, 7.213, -5.691), (62.01, 11.97, 0.0), (63.4, 4.429, -16.9), (74.03, 12.04, 0.0), (72.64, 4.849, -14.95), (87.09, 11.3, 0.0), (86.81, 10.28, -3.851)], [], [(48, 3, 2, 52), (56, 1, 0, 57), (83, 52, 2, 70), (69, 50, 6, 57), (50, 51, 7, 6), (71, 4, 7, 70), (4, 5, 6, 7), (30, 31, 23, 17), (24, 16, 19, 27), (76, 11, 22, 72), (63, 31, 24, 59), (38, 39, 19, 16), (21, 20, 26, 18), (8, 25, 22, 11), (64, 38, 16, 60), (62, 30, 17, 61), (74, 9, 25, 73), (78, 32, 9, 74), (73, 25, 8, 75), (72, 22, 10, 77), (37, 12, 15, 33), (28, 13, 14, 29), (19, 21, 18, 27), (25, 9, 10, 22), (12, 28, 29, 15), (60, 16, 30, 62), (58, 23, 31, 63), (16, 24, 31, 30), (45, 37, 33, 41), (80, 40, 32, 78), (66, 46, 38, 64), (46, 47, 39, 38), (24, 27, 35, 34), (59, 24, 34, 65), (77, 10, 36, 79), (9, 32, 36, 10), (54, 55, 47, 46), (68, 54, 46, 66), (82, 48, 40, 80), (53, 45, 41, 49), (34, 35, 43, 42), (65, 34, 42, 67), (79, 36, 44, 81), (32, 40, 44, 36), (1, 53, 49, 0), (71, 3, 48, 82), (56, 5, 54, 68), (5, 4, 55, 54), (42, 43, 51, 50), (67, 42, 50, 69), (81, 44, 52, 83), (40, 48, 52, 44), (41, 67, 69, 49), (1, 56, 68, 53), (33, 65, 67, 41), (53, 68, 66, 45), (15, 59, 65, 33), (45, 66, 64, 37), (14, 58, 63, 29), (12, 60, 62, 28), (28, 62, 61, 13), (37, 64, 60, 12), (29, 63, 59, 15), (49, 69, 57, 0), (5, 56, 57, 6), (43, 81, 83, 51), (4, 71, 82, 55), (35, 79, 81, 43), (55, 82, 80, 47), (27, 77, 79, 35), (47, 80, 78, 39), (18, 72, 77, 27), (21, 73, 75, 20), (39, 78, 74, 19), (19, 74, 73, 21), (26, 76, 72, 18), (3, 71, 70, 2), (51, 83, 70, 7)])
_uv = me_cube_002.uv_layers.new(name='UVMap')
_uv.uv.foreach_set('vector', [0.9998, 0.6, 0.9914, 0.6979, 0.9819, 0.6979, 0.9768, 0.6008, 0.06423, 0.4708, 0.05215, 0.4702, 0.05215, 0.4606, 0.06423, 0.46, 0.6088, 0.2736, 0.6101, 0.2417, 0.692, 0.3081, 0.6956, 0.3199, 0.6088, 0.4216, 0.6088, 0.3795, 0.6956, 0.3598, 0.6956, 0.3753, 0.6088, 0.3795, 0.6088, 0.3157, 0.6956, 0.3355, 0.6956, 0.3598, 0.1214, 0.4708, 0.1054, 0.4708, 0.1054, 0.46, 0.1214, 0.46, 0.1054, 0.4708, 0.0803, 0.4708, 0.0803, 0.46, 0.1054, 0.46, 0.00884, 0.6053, 0.022, 0.6042, 0.02539, 0.7676, 0.01258, 0.7687, 0.02573, 0.4632, 0.05181, 0.46, 0.05181, 0.5174, 0.02573, 0.5141, 0.0001666, 0.3304, 0.003996, 0.321, 0.1496, 0.2343, 0.1452, 0.2625, 0.1452, 0.4316, 0.1496, 0.4034, 0.2926, 0.372, 0.2885, 0.3992, 0.4608, 0.07977, 0.4608, 0.1543, 0.3115, 0.1449, 0.3115, 0.08924, 0.7045, 0.3976, 0.7083, 0.2343, 0.7211, 0.2353, 0.7177, 0.3987, 0.9927, 0.0002751, 0.9998, 0.1269, 0.9866, 0.1268, 0.9799, 0.0001666, 0.4608, 0.03093, 0.4608, 0.07977, 0.3115, 0.08924, 0.3116, 0.05732, 0.1555, 0.03252, 0.1556, 0.06066, 0.0002151, 0.1102, 0.0001666, 0.1009, 0.3116, 0.1768, 0.3116, 0.2018, 0.1556, 0.2298, 0.1555, 0.2017, 0.4608, 0.2032, 0.4631, 0.2287, 0.3116, 0.2018, 0.3116, 0.1768, 0.1555, 0.2017, 0.1556, 0.2298, 0.0002151, 0.1429, 0.0001666, 0.1335, 0.1452, 0.2625, 0.1496, 0.2343, 0.2929, 0.2743, 0.2885, 0.2954, 0.8467, 0.2746, 0.8546, 0.4134, 0.8265, 0.4084, 0.7624, 0.2548, 0.8654, 0.5713, 0.8584, 0.6978, 0.8456, 0.6979, 0.8522, 0.5714, 0.6959, 0.54, 0.7045, 0.3976, 0.7177, 0.3987, 0.7211, 0.5429, 0.9998, 0.1269, 0.989, 0.2848, 0.9612, 0.2897, 0.9866, 0.1268, 0.8546, 0.4134, 0.8654, 0.5713, 0.8522, 0.5714, 0.8265, 0.4084, 0.3116, 0.05732, 0.3115, 0.08924, 0.1556, 0.06066, 0.1555, 0.03252, 0.0001666, 0.363, 0.003996, 0.3536, 0.1496, 0.4034, 0.1452, 0.4316, 0.0001666, 0.4629, 0.02539, 0.46, 0.022, 0.6042, 0.00884, 0.6053, 0.8514, 0.1929, 0.8467, 0.2746, 0.7624, 0.2548, 0.7739, 0.1856, 0.5499, 0.2037, 0.5481, 0.2306, 0.4631, 0.2287, 0.4608, 0.2032, 0.5499, 0.0304, 0.5499, 0.07914, 0.4608, 0.07977, 0.4608, 0.03093, 0.5499, 0.07914, 0.5499, 0.155, 0.4608, 0.1543, 0.4608, 0.07977, 0.2926, 0.372, 0.2926, 0.3226, 0.4142, 0.3337, 0.4142, 0.3619, 0.2885, 0.3992, 0.2926, 0.372, 0.4142, 0.3619, 0.414, 0.3797, 0.9443, 0.2952, 0.9612, 0.2897, 0.8983, 0.4433, 0.8658, 0.4519, 0.989, 0.2848, 0.9814, 0.4235, 0.8983, 0.4433, 0.9612, 0.2897, 0.6468, 0.08149, 0.6468, 0.1526, 0.5499, 0.155, 0.5499, 0.07914, 0.6468, 0.03574, 0.6468, 0.08149, 0.5499, 0.07914, 0.5499, 0.0304, 0.6468, 0.1984, 0.6469, 0.2339, 0.5481, 0.2306, 0.5499, 0.2037, 0.8654, 0.09812, 0.8514, 0.1929, 0.7739, 0.1856, 0.8421, 0.09735, 0.4142, 0.3619, 0.4142, 0.3337, 0.4832, 0.3321, 0.4832, 0.3635, 0.414, 0.3797, 0.4142, 0.3619, 0.4832, 0.3635, 0.4838, 0.3827, 0.8658, 0.4519, 0.8983, 0.4433, 0.9098, 0.5126, 0.8818, 0.5175, 0.9814, 0.4235, 0.9861, 0.5052, 0.9098, 0.5126, 0.8983, 0.4433, 0.8571, 0.0001666, 0.8654, 0.09812, 0.8421, 0.09735, 0.8475, 0.0002435, 0.7308, 0.1449, 0.7269, 0.1566, 0.6469, 0.2339, 0.6468, 0.1984, 0.7308, 0.08938, 0.7308, 0.105, 0.6468, 0.08149, 0.6468, 0.03574, 0.7308, 0.105, 0.7308, 0.1293, 0.6468, 0.1526, 0.6468, 0.08149, 0.4832, 0.3635, 0.4832, 0.3321, 0.6088, 0.3157, 0.6088, 0.3795, 0.4838, 0.3827, 0.4832, 0.3635, 0.6088, 0.3795, 0.6088, 0.4216, 0.4839, 0.3129, 0.4935, 0.2861, 0.6101, 0.2417, 0.6088, 0.2736, 0.9861, 0.5052, 0.9998, 0.6, 0.9768, 0.6008, 0.9098, 0.5126, 0.493, 0.4093, 0.4838, 0.3827, 0.6088, 0.4216, 0.61, 0.4535, 0.7269, 0.07767, 0.7308, 0.08938, 0.6468, 0.03574, 0.6469, 0.0001666, 0.7624, 0.2548, 0.7312, 0.2462, 0.7472, 0.1806, 0.7739, 0.1856, 0.6469, 0.0001666, 0.6468, 0.03574, 0.5499, 0.0304, 0.5481, 0.003453, 0.8265, 0.4084, 0.81, 0.4029, 0.7312, 0.2462, 0.7624, 0.2548, 0.5481, 0.003453, 0.5499, 0.0304, 0.4608, 0.03093, 0.4631, 0.005364, 0.003996, 0.3723, 0.0001666, 0.363, 0.1452, 0.4316, 0.1496, 0.4597, 0.3116, 0.03234, 0.3116, 0.05732, 0.1555, 0.03252, 0.1556, 0.004385, 0.1556, 0.004385, 0.1555, 0.03252, 0.0001666, 0.1009, 0.0002152, 0.09153, 0.4631, 0.005364, 0.4608, 0.03093, 0.3116, 0.05732, 0.3116, 0.03234, 0.1496, 0.4597, 0.1452, 0.4316, 0.2885, 0.3992, 0.2928, 0.4202, 0.61, 0.4535, 0.6088, 0.4216, 0.6956, 0.3753, 0.692, 0.3871, 0.0803, 0.4708, 0.06423, 0.4708, 0.06423, 0.46, 0.0803, 0.46, 0.4832, 0.3321, 0.4839, 0.3129, 0.6088, 0.2736, 0.6088, 0.3157, 0.7308, 0.1293, 0.7308, 0.1449, 0.6468, 0.1984, 0.6468, 0.1526, 0.4142, 0.3337, 0.4141, 0.3159, 0.4839, 0.3129, 0.4832, 0.3321, 0.6468, 0.1526, 0.6468, 0.1984, 0.5499, 0.2037, 0.5499, 0.155, 0.2926, 0.3226, 0.2885, 0.2954, 0.4141, 0.3159, 0.4142, 0.3337, 0.5499, 0.155, 0.5499, 0.2037, 0.4608, 0.2032, 0.4608, 0.1543, 0.1496, 0.2906, 0.1452, 0.2625, 0.2885, 0.2954, 0.2926, 0.3226, 0.1556, 0.1735, 0.1555, 0.2017, 0.0001666, 0.1335, 0.0002151, 0.1242, 0.4608, 0.1543, 0.4608, 0.2032, 0.3116, 0.1768, 0.3115, 0.1449, 0.3115, 0.1449, 0.3116, 0.1768, 0.1555, 0.2017, 0.1556, 0.1735, 0.003996, 0.3397, 0.0001666, 0.3304, 0.1452, 0.2625, 0.1496, 0.2906, 0.1335, 0.4702, 0.1214, 0.4708, 0.1214, 0.46, 0.1335, 0.4606, 0.6088, 0.3157, 0.6088, 0.2736, 0.6956, 0.3199, 0.6956, 0.3355])
me_cube_002.use_remesh_preserve_volume = False
me_cube_002.use_remesh_preserve_attributes = False
me_cube_002.use_mirror_vertex_groups = False
me_cube_002.update()

# ---- objects
ob_towers = bpy.data.objects.new('Towers', me_cube_003)
ob_grond = bpy.data.objects.new('Grond', me_cube_002)

# ---- transforms, parenting, visibility, modifiers, constraints
ob_towers.location = (0.0, 0.0, 0.0)
ob_towers.lineart.crease_threshold = 0.0
_m = ob_towers.modifiers.new('Mirror', 'MIRROR')
_m = ob_towers.modifiers.new('EdgeSplit', 'EDGE_SPLIT')
_m.split_angle = 0.2094
ob_grond.location = (0.0, 0.0, 0.0)
ob_grond.lineart.crease_threshold = 0.0
_m = ob_grond.modifiers.new('Mirror', 'MIRROR')
_m.use_clip = True
_m.merge_threshold = 0.1

# ---- collection membership
col_collection_1.objects.link(ob_towers)
col_collection_1.objects.link(ob_grond)

# ---- scene / render settings (as saved in the file)
scene.frame_start = 1; scene.frame_end = 250; scene.frame_set(0)
scene.render.engine = 'BLENDER_EEVEE_NEXT'
scene.render.resolution_percentage = 50
scene.render.dither_intensity = 0.0
scene.cycles.use_denoising = False
scene.cycles.samples = 10
scene.cycles.sampling_pattern = 'TABULATED_SOBOL'
scene.cycles.light_sampling_threshold = 0.0
scene.cycles.use_adaptive_sampling = False
scene.cycles.use_light_tree = False
scene.cycles.blur_glossy = 0.0
scene.cycles.pixel_filter_type = 'GAUSSIAN'
scene.cycles.sample_clamp_indirect = 0.0
scene.view_settings.view_transform = 'Standard'
bpy.context.view_layer.update()

# ---- added for rendering (the .blend has no active camera and no usable light): camera, sun
cam_auto = bpy.data.cameras.new('AutoCamera')
cam_auto.lens = 50.0
cam_auto.sensor_width = 36.0
cam_auto.clip_end = 3318.3
ob_auto_camera = bpy.data.objects.new('AutoCamera', cam_auto)
scene.collection.objects.link(ob_auto_camera)
ob_auto_camera.location = (189.078, -226.893, 156.567)
ob_auto_camera.rotation_euler = (1.09748, -7.21219e-08, 0.694738)
scene.camera = ob_auto_camera
light_auto_sun = bpy.data.lights.new('AutoSun', 'SUN')
light_auto_sun.energy = 3.0
light_auto_sun.angle = 0.0523599
ob_auto_sun = bpy.data.objects.new('AutoSun', light_auto_sun)
scene.collection.objects.link(ob_auto_sun)
ob_auto_sun.rotation_euler = (0.872665, 0.174533, 0.523599)
bpy.context.view_layer.update()
